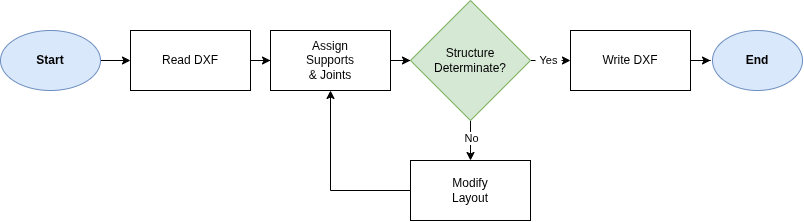

The diagram above was exported from draw.io. Its source (the exported page's mxGraphModel, read from the mxfile embedded in the PNG):
<mxGraphModel dx="1413" dy="790" grid="1" gridSize="10" guides="1" tooltips="1" connect="1" arrows="1" fold="1" page="1" pageScale="1" pageWidth="827" pageHeight="1169" math="0" shadow="0">
  <root>
    <mxCell id="0" />
    <mxCell id="1" parent="0" />
    <mxCell id="Lo-AG6iIeVVIIc3j-kUB-18" edge="1" parent="1" source="Lo-AG6iIeVVIIc3j-kUB-5" style="edgeStyle=orthogonalEdgeStyle;rounded=0;orthogonalLoop=1;jettySize=auto;html=1;defaultLabelBackgroundColor=page;labelPadding=0 4;entryX=0;entryY=0.5;entryDx=0;entryDy=0;" target="Lo-AG6iIeVVIIc3j-kUB-10" value="">
      <mxGeometry relative="1" as="geometry" />
    </mxCell>
    <mxCell id="Lo-AG6iIeVVIIc3j-kUB-5" parent="1" style="rounded=0;whiteSpace=wrap;html=1;" value="" vertex="1">
      <mxGeometry height="60" width="120" x="140" y="310" as="geometry" />
    </mxCell>
    <mxCell id="Lo-AG6iIeVVIIc3j-kUB-17" edge="1" parent="1" source="Lo-AG6iIeVVIIc3j-kUB-1" style="edgeStyle=orthogonalEdgeStyle;rounded=0;orthogonalLoop=1;jettySize=auto;html=1;defaultLabelBackgroundColor=page;labelPadding=0 4;entryX=0;entryY=0.5;entryDx=0;entryDy=0;" target="Lo-AG6iIeVVIIc3j-kUB-5" value="">
      <mxGeometry relative="1" as="geometry" />
    </mxCell>
    <mxCell id="Lo-AG6iIeVVIIc3j-kUB-1" parent="1" style="ellipse;whiteSpace=wrap;html=1;shapeInside=1;fillColor=#dae8fc;strokeColor=#6c8ebf;" value="" vertex="1">
      <mxGeometry height="60" width="100" x="10" y="310" as="geometry" />
    </mxCell>
    <mxCell id="Lo-AG6iIeVVIIc3j-kUB-2" parent="1" style="ellipse;whiteSpace=wrap;html=1;shapeInside=1;fillColor=#dae8fc;strokeColor=#6c8ebf;" value="" vertex="1">
      <mxGeometry height="60" width="90" x="722" y="310" as="geometry" />
    </mxCell>
    <mxCell id="Lo-AG6iIeVVIIc3j-kUB-3" parent="1" style="text;html=1;whiteSpace=wrap;strokeColor=none;fillColor=none;align=center;verticalAlign=middle;rounded=0;" value="Read DXF" vertex="1">
      <mxGeometry height="30" width="60" x="170" y="325" as="geometry" />
    </mxCell>
    <mxCell id="Lo-AG6iIeVVIIc3j-kUB-8" parent="1" style="text;html=1;whiteSpace=wrap;align=center;verticalAlign=middle;rounded=0;" value="&lt;b&gt;Start&lt;/b&gt;" vertex="1">
      <mxGeometry height="30" width="60" x="30" y="325" as="geometry" />
    </mxCell>
    <mxCell id="Lo-AG6iIeVVIIc3j-kUB-9" parent="1" style="text;html=1;whiteSpace=wrap;strokeColor=none;fillColor=none;align=center;verticalAlign=middle;rounded=0;" value="&lt;b&gt;End&lt;/b&gt;" vertex="1">
      <mxGeometry height="30" width="60" x="737" y="325" as="geometry" />
    </mxCell>
    <mxCell id="Lo-AG6iIeVVIIc3j-kUB-19" edge="1" parent="1" source="Lo-AG6iIeVVIIc3j-kUB-10" style="edgeStyle=orthogonalEdgeStyle;rounded=0;orthogonalLoop=1;jettySize=auto;html=1;defaultLabelBackgroundColor=page;labelPadding=0 4;entryX=0;entryY=0.5;entryDx=0;entryDy=0;" target="Lo-AG6iIeVVIIc3j-kUB-14" value="">
      <mxGeometry relative="1" as="geometry" />
    </mxCell>
    <mxCell id="Lo-AG6iIeVVIIc3j-kUB-10" parent="1" style="rounded=0;whiteSpace=wrap;html=1;" value="" vertex="1">
      <mxGeometry height="60" width="120" x="280" y="310" as="geometry" />
    </mxCell>
    <mxCell id="Lo-AG6iIeVVIIc3j-kUB-11" parent="1" style="text;html=1;whiteSpace=wrap;strokeColor=none;fillColor=none;align=center;verticalAlign=middle;rounded=0;" value="Assign Supports &amp;amp; Joints" vertex="1">
      <mxGeometry height="30" width="60" x="310" y="325" as="geometry" />
    </mxCell>
    <mxCell id="Lo-AG6iIeVVIIc3j-kUB-20" edge="1" parent="1" source="Lo-AG6iIeVVIIc3j-kUB-12" style="edgeStyle=orthogonalEdgeStyle;rounded=0;orthogonalLoop=1;jettySize=auto;html=1;defaultLabelBackgroundColor=page;labelPadding=0 4;" value="">
      <mxGeometry relative="1" x="0.9333" as="geometry">
        <mxPoint x="720" y="340" as="targetPoint" />
      </mxGeometry>
    </mxCell>
    <mxCell id="Lo-AG6iIeVVIIc3j-kUB-12" parent="1" style="rounded=0;whiteSpace=wrap;html=1;" value="" vertex="1">
      <mxGeometry height="60" width="120" x="580" y="310" as="geometry" />
    </mxCell>
    <mxCell id="Lo-AG6iIeVVIIc3j-kUB-13" parent="1" style="text;html=1;whiteSpace=wrap;strokeColor=none;fillColor=none;align=center;verticalAlign=middle;rounded=0;" value="Write DXF" vertex="1">
      <mxGeometry height="30" width="60" x="610" y="325" as="geometry" />
    </mxCell>
    <mxCell id="Lo-AG6iIeVVIIc3j-kUB-21" edge="1" parent="1" source="Lo-AG6iIeVVIIc3j-kUB-14" style="edgeStyle=orthogonalEdgeStyle;rounded=0;orthogonalLoop=1;jettySize=auto;html=1;defaultLabelBackgroundColor=page;labelPadding=0 4;entryX=0;entryY=0.5;entryDx=0;entryDy=0;" target="Lo-AG6iIeVVIIc3j-kUB-12" value="">
      <mxGeometry relative="1" as="geometry" />
    </mxCell>
    <mxCell id="Lo-AG6iIeVVIIc3j-kUB-22" connectable="0" parent="Lo-AG6iIeVVIIc3j-kUB-21" style="edgeLabel;html=1;align=center;verticalAlign=middle;resizable=0;points=[];inheritText=1;defaultLabelBackgroundColor=page;labelPadding=0 4;" value="Yes&lt;div&gt;&lt;br&gt;&lt;/div&gt;" vertex="1">
      <mxGeometry relative="1" x="-0.1" y="-3" as="geometry">
        <mxPoint x="-1" y="3" as="offset" />
      </mxGeometry>
    </mxCell>
    <mxCell id="Lo-AG6iIeVVIIc3j-kUB-24" edge="1" parent="1" source="Lo-AG6iIeVVIIc3j-kUB-14" style="edgeStyle=orthogonalEdgeStyle;rounded=0;orthogonalLoop=1;jettySize=auto;html=1;defaultLabelBackgroundColor=page;labelPadding=0 4;">
      <mxGeometry relative="1" as="geometry">
        <mxPoint x="480" y="440" as="targetPoint" />
      </mxGeometry>
    </mxCell>
    <mxCell id="Lo-AG6iIeVVIIc3j-kUB-25" connectable="0" parent="Lo-AG6iIeVVIIc3j-kUB-24" style="edgeLabel;html=1;align=center;verticalAlign=middle;resizable=0;points=[];inheritText=1;defaultLabelBackgroundColor=page;labelPadding=0 4;" value="No" vertex="1">
      <mxGeometry relative="1" x="-0.15" as="geometry">
        <mxPoint as="offset" />
      </mxGeometry>
    </mxCell>
    <mxCell id="Lo-AG6iIeVVIIc3j-kUB-14" parent="1" style="rhombus;whiteSpace=wrap;html=1;shapeInside=1;fillColor=#d5e8d4;strokeColor=#82b366;" value="" vertex="1">
      <mxGeometry height="120" width="120" x="420" y="280" as="geometry" />
    </mxCell>
    <mxCell id="Lo-AG6iIeVVIIc3j-kUB-16" parent="1" style="text;html=1;whiteSpace=wrap;strokeColor=none;fillColor=none;align=center;verticalAlign=middle;rounded=0;" value="Structure Determinate?" vertex="1">
      <mxGeometry height="30" width="60" x="450" y="325" as="geometry" />
    </mxCell>
    <mxCell id="Lo-AG6iIeVVIIc3j-kUB-28" edge="1" parent="1" source="Lo-AG6iIeVVIIc3j-kUB-26" style="edgeStyle=orthogonalEdgeStyle;rounded=0;orthogonalLoop=1;jettySize=auto;html=1;entryX=0.5;entryY=1;entryDx=0;entryDy=0;defaultLabelBackgroundColor=page;labelPadding=0 4;" target="Lo-AG6iIeVVIIc3j-kUB-10">
      <mxGeometry relative="1" as="geometry" />
    </mxCell>
    <mxCell id="Lo-AG6iIeVVIIc3j-kUB-26" parent="1" style="rounded=0;whiteSpace=wrap;html=1;" value="" vertex="1">
      <mxGeometry height="60" width="120" x="420" y="440" as="geometry" />
    </mxCell>
    <mxCell id="Lo-AG6iIeVVIIc3j-kUB-27" parent="1" style="text;html=1;whiteSpace=wrap;strokeColor=none;fillColor=none;align=center;verticalAlign=middle;rounded=0;" value="Modify Layout" vertex="1">
      <mxGeometry height="30" width="60" x="450" y="455" as="geometry" />
    </mxCell>
  </root>
</mxGraphModel>